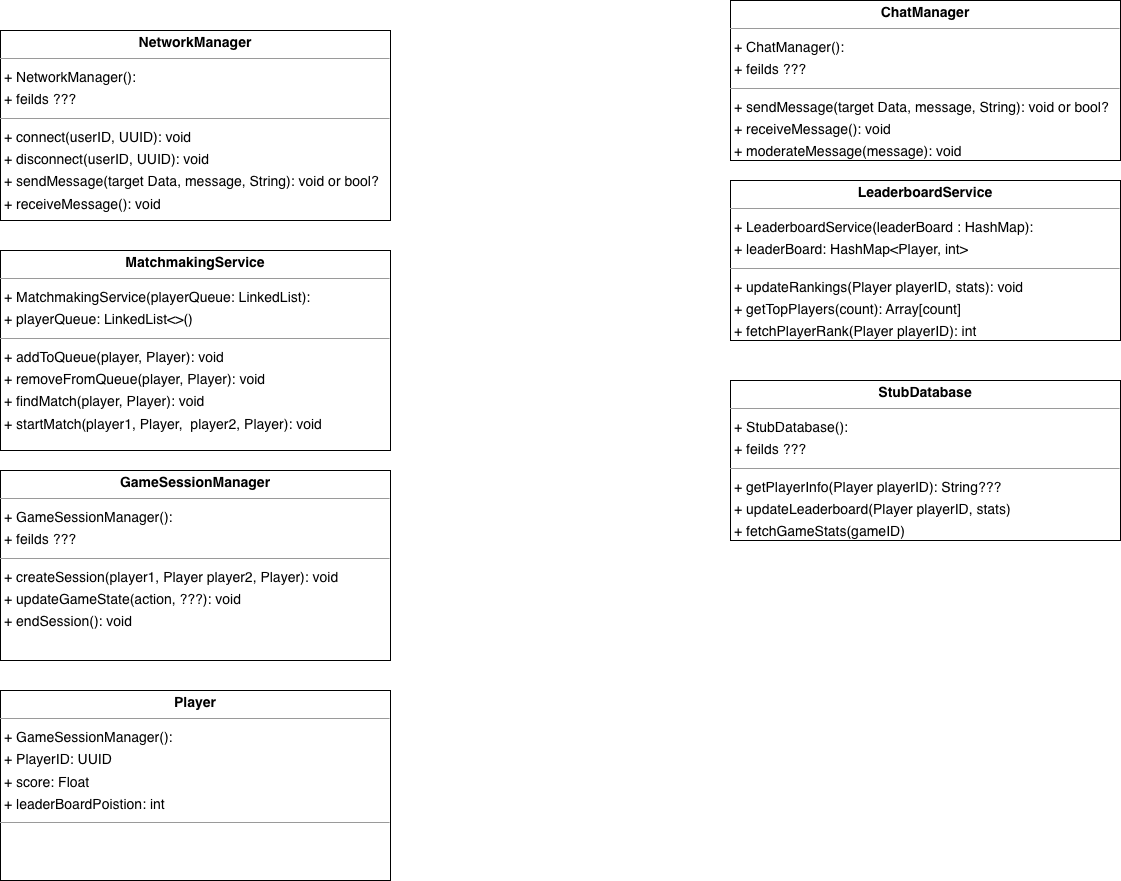

The diagram above was exported from draw.io. Its source (the exported page's mxGraphModel, read from the mxfile embedded in the PNG):
<mxGraphModel dx="1434" dy="761" grid="1" gridSize="10" guides="1" tooltips="1" connect="1" arrows="1" fold="1" page="1" pageScale="1" pageWidth="850" pageHeight="1100" math="0" shadow="0">
  <root>
    <mxCell id="0" />
    <mxCell id="1" parent="0" />
    <mxCell id="anbzdooKGnp03ee_Pgd3-5" value="&lt;p style=&quot;margin:0px;margin-top:4px;text-align:center;&quot;&gt;&lt;b&gt;NetworkManager&lt;/b&gt;&lt;/p&gt;&lt;hr size=&quot;1&quot;&gt;&lt;p style=&quot;margin:0 0 0 4px;line-height:1.6;&quot;&gt;+ NetworkManager(): &lt;/p&gt;&lt;p style=&quot;margin:0 0 0 4px;line-height:1.6;&quot;&gt;+ feilds ???&lt;/p&gt;&lt;hr size=&quot;1&quot;&gt;&lt;p style=&quot;margin:0 0 0 4px;line-height:1.6;&quot;&gt;+ connect(userID, UUID): void&lt;br&gt;+ disconnect(userID, UUID): void&lt;br&gt;+ sendMessage(target Data, message, String): void or bool?&lt;/p&gt;&lt;p style=&quot;margin:0 0 0 4px;line-height:1.6;&quot;&gt;+ receiveMessage(): void&lt;/p&gt;&lt;p style=&quot;margin:0 0 0 4px;line-height:1.6;&quot;&gt;&lt;br&gt;&lt;/p&gt;" style="verticalAlign=top;align=left;overflow=fill;fontSize=14;fontFamily=Helvetica;html=1;rounded=0;shadow=0;comic=0;labelBackgroundColor=none;strokeWidth=1;" parent="1" vertex="1">
      <mxGeometry x="220" y="90" width="390" height="190" as="geometry" />
    </mxCell>
    <mxCell id="anbzdooKGnp03ee_Pgd3-7" value="&lt;p style=&quot;margin:0px;margin-top:4px;text-align:center;&quot;&gt;&lt;b&gt;MatchmakingService&lt;/b&gt;&lt;/p&gt;&lt;hr size=&quot;1&quot;&gt;&lt;p style=&quot;margin:0 0 0 4px;line-height:1.6;&quot;&gt;+ MatchmakingService(playerQueue: LinkedList): &lt;/p&gt;&lt;p style=&quot;margin:0 0 0 4px;line-height:1.6;&quot;&gt;+ playerQueue: LinkedList&amp;lt;&amp;gt;()&lt;/p&gt;&lt;hr size=&quot;1&quot;&gt;&lt;p style=&quot;margin:0 0 0 4px;line-height:1.6;&quot;&gt;+ addToQueue(player, Player): void&lt;br&gt;+ removeFromQueue(player, Player): void&lt;br&gt;+ findMatch(player, Player): void&lt;/p&gt;&lt;p style=&quot;margin:0 0 0 4px;line-height:1.6;&quot;&gt;+ startMatch(player1, Player,&amp;nbsp; player2, Player): void&lt;/p&gt;&lt;p style=&quot;margin:0 0 0 4px;line-height:1.6;&quot;&gt;&lt;br&gt;&lt;/p&gt;&lt;p style=&quot;margin:0 0 0 4px;line-height:1.6;&quot;&gt;&lt;br&gt;&lt;/p&gt;" style="verticalAlign=top;align=left;overflow=fill;fontSize=14;fontFamily=Helvetica;html=1;rounded=0;shadow=0;comic=0;labelBackgroundColor=none;strokeWidth=1;" parent="1" vertex="1">
      <mxGeometry x="220" y="310" width="390" height="200" as="geometry" />
    </mxCell>
    <mxCell id="anbzdooKGnp03ee_Pgd3-8" value="&lt;p style=&quot;margin:0px;margin-top:4px;text-align:center;&quot;&gt;&lt;b&gt;GameSessionManager&lt;/b&gt;&lt;/p&gt;&lt;hr size=&quot;1&quot;&gt;&lt;p style=&quot;margin:0 0 0 4px;line-height:1.6;&quot;&gt;+ GameSessionManager(): &lt;/p&gt;&lt;p style=&quot;margin:0 0 0 4px;line-height:1.6;&quot;&gt;+ feilds ???&lt;/p&gt;&lt;hr size=&quot;1&quot;&gt;&lt;p style=&quot;margin:0 0 0 4px;line-height:1.6;&quot;&gt;+ createSession(player1, Player player2, Player): void&lt;br&gt;+ updateGameState(action, ???): void&lt;/p&gt;&lt;p style=&quot;margin:0 0 0 4px;line-height:1.6;&quot;&gt;&lt;span style=&quot;background-color: initial;&quot;&gt;+ endSession(): void&lt;/span&gt;&lt;br&gt;&lt;/p&gt;&lt;p style=&quot;margin:0 0 0 4px;line-height:1.6;&quot;&gt;&lt;br&gt;&lt;/p&gt;" style="verticalAlign=top;align=left;overflow=fill;fontSize=14;fontFamily=Helvetica;html=1;rounded=0;shadow=0;comic=0;labelBackgroundColor=none;strokeWidth=1;" parent="1" vertex="1">
      <mxGeometry x="220" y="530" width="390" height="190" as="geometry" />
    </mxCell>
    <mxCell id="anbzdooKGnp03ee_Pgd3-9" value="&lt;p style=&quot;margin:0px;margin-top:4px;text-align:center;&quot;&gt;&lt;b&gt;Player&lt;/b&gt;&lt;/p&gt;&lt;hr size=&quot;1&quot;&gt;&lt;p style=&quot;margin:0 0 0 4px;line-height:1.6;&quot;&gt;+ GameSessionManager(): &lt;/p&gt;&lt;p style=&quot;margin:0 0 0 4px;line-height:1.6;&quot;&gt;+ PlayerID: UUID&lt;/p&gt;&lt;p style=&quot;margin:0 0 0 4px;line-height:1.6;&quot;&gt;+ score: Float&lt;/p&gt;&lt;p style=&quot;margin:0 0 0 4px;line-height:1.6;&quot;&gt;+ leaderBoardPoistion: int&lt;/p&gt;&lt;hr size=&quot;1&quot;&gt;&lt;p style=&quot;margin:0 0 0 4px;line-height:1.6;&quot;&gt;&lt;br&gt;&lt;/p&gt;" style="verticalAlign=top;align=left;overflow=fill;fontSize=14;fontFamily=Helvetica;html=1;rounded=0;shadow=0;comic=0;labelBackgroundColor=none;strokeWidth=1;" parent="1" vertex="1">
      <mxGeometry x="220" y="750" width="390" height="190" as="geometry" />
    </mxCell>
    <mxCell id="-ZwzmySGbh0yB5Wt5BR3-5" value="&lt;p style=&quot;margin:0px;margin-top:4px;text-align:center;&quot;&gt;&lt;b&gt;ChatManager&lt;/b&gt;&lt;/p&gt;&lt;hr size=&quot;1&quot;&gt;&lt;p style=&quot;margin:0 0 0 4px;line-height:1.6;&quot;&gt;+ ChatManager(): &lt;/p&gt;&lt;p style=&quot;margin:0 0 0 4px;line-height:1.6;&quot;&gt;+ feilds ???&lt;/p&gt;&lt;hr size=&quot;1&quot;&gt;&lt;p style=&quot;margin:0 0 0 4px;line-height:1.6;&quot;&gt;+ sendMessage(target Data, message, String): void or bool?&lt;/p&gt;&lt;p style=&quot;margin:0 0 0 4px;line-height:1.6;&quot;&gt;+ receiveMessage(): void&lt;/p&gt;&lt;p style=&quot;margin:0 0 0 4px;line-height:1.6;&quot;&gt;+ moderateMessage(message): void&lt;/p&gt;&lt;p style=&quot;margin:0 0 0 4px;line-height:1.6;&quot;&gt;&lt;br&gt;&lt;/p&gt;" style="verticalAlign=top;align=left;overflow=fill;fontSize=14;fontFamily=Helvetica;html=1;rounded=0;shadow=0;comic=0;labelBackgroundColor=none;strokeWidth=1;" parent="1" vertex="1">
      <mxGeometry x="950" y="60" width="390" height="160" as="geometry" />
    </mxCell>
    <mxCell id="-ZwzmySGbh0yB5Wt5BR3-6" value="&lt;p style=&quot;margin:0px;margin-top:4px;text-align:center;&quot;&gt;&lt;b&gt;LeaderboardService&lt;/b&gt;&lt;/p&gt;&lt;hr size=&quot;1&quot;&gt;&lt;p style=&quot;margin:0 0 0 4px;line-height:1.6;&quot;&gt;+ LeaderboardService(leaderBoard : HashMap):&lt;/p&gt;&lt;p style=&quot;margin:0 0 0 4px;line-height:1.6;&quot;&gt;+ leaderBoard: HashMap&amp;lt;Player, int&amp;gt;&amp;nbsp;&lt;/p&gt;&lt;hr size=&quot;1&quot;&gt;&lt;p style=&quot;margin:0 0 0 4px;line-height:1.6;&quot;&gt;+&amp;nbsp;updateRankings(Player playerID, stats): void&lt;/p&gt;&lt;p style=&quot;margin:0 0 0 4px;line-height:1.6;&quot;&gt;+&amp;nbsp;getTopPlayers(count): Array[count]&lt;/p&gt;&lt;p style=&quot;margin:0 0 0 4px;line-height:1.6;&quot;&gt;&lt;span style=&quot;background-color: initial;&quot;&gt;+&amp;nbsp;&lt;/span&gt;&lt;span style=&quot;background-color: initial;&quot;&gt;fetchPlayerRank(Player playerID): int&lt;/span&gt;&lt;/p&gt;" style="verticalAlign=top;align=left;overflow=fill;fontSize=14;fontFamily=Helvetica;html=1;rounded=0;shadow=0;comic=0;labelBackgroundColor=none;strokeWidth=1;" parent="1" vertex="1">
      <mxGeometry x="950" y="240" width="390" height="160" as="geometry" />
    </mxCell>
    <mxCell id="-ZwzmySGbh0yB5Wt5BR3-7" value="&lt;p style=&quot;margin:0px;margin-top:4px;text-align:center;&quot;&gt;&lt;b&gt;StubDatabase&lt;/b&gt;&lt;/p&gt;&lt;hr size=&quot;1&quot;&gt;&lt;p style=&quot;margin:0 0 0 4px;line-height:1.6;&quot;&gt;+ StubDatabase():&lt;/p&gt;&lt;p style=&quot;margin:0 0 0 4px;line-height:1.6;&quot;&gt;+ feilds ???&lt;/p&gt;&lt;hr size=&quot;1&quot;&gt;&lt;p style=&quot;margin:0 0 0 4px;line-height:1.6;&quot;&gt;+&amp;nbsp;getPlayerInfo(Player playerID): String???&amp;nbsp;&lt;/p&gt;&lt;p style=&quot;margin:0 0 0 4px;line-height:1.6;&quot;&gt;+ updateLeaderboard(Player playerID, stats)&lt;/p&gt;&lt;p style=&quot;margin:0 0 0 4px;line-height:1.6;&quot;&gt;+&amp;nbsp;fetchGameStats(gameID)&lt;/p&gt;" style="verticalAlign=top;align=left;overflow=fill;fontSize=14;fontFamily=Helvetica;html=1;rounded=0;shadow=0;comic=0;labelBackgroundColor=none;strokeWidth=1;" parent="1" vertex="1">
      <mxGeometry x="950" y="440" width="390" height="160" as="geometry" />
    </mxCell>
  </root>
</mxGraphModel>